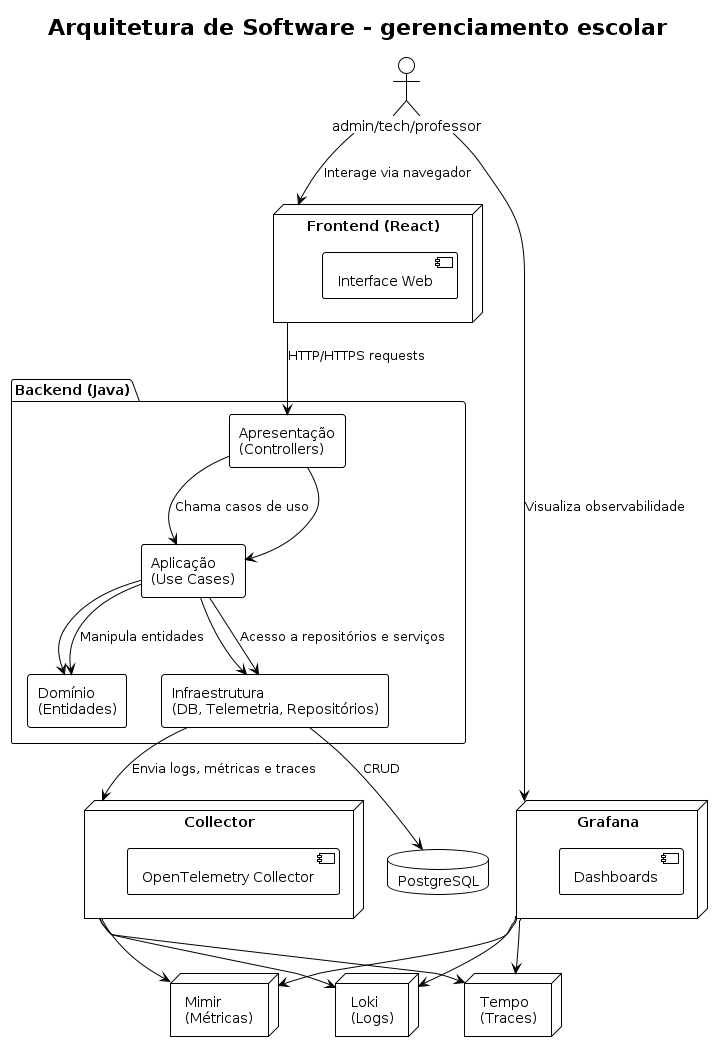

The diagram above was rendered by PlantUML. Its source (embedded in the PNG):
@startuml
!theme plain
title Arquitetura de Software - gerenciamento escolar

actor "admin/tech/professor" as user

' Camadas do backend
package "Backend (Java)" as backend {
    rectangle "Apresentação\n(Controllers)" as controllers
    rectangle "Aplicação\n(Use Cases)" as usecases
    rectangle "Domínio\n(Entidades)" as domain
    rectangle "Infraestrutura\n(DB, Telemetria, Repositórios)" as infra
}

' Frontend
node "Frontend (React)" as front {
    [Interface Web]
}

' Banco de dados
database "PostgreSQL" as db

' Observabilidade
node "Collector" as collector {
    [OpenTelemetry Collector]
}

node "Mimir\n(Métricas)" as mimir
node "Tempo\n(Traces)" as tempo
node "Loki\n(Logs)" as loki
node "Grafana" as grafana {
    [Dashboards]
}

' Fluxos principais
user --> front : Interage via navegador
front --> controllers : HTTP/HTTPS requests
controllers --> usecases : Chama casos de uso
usecases --> domain : Manipula entidades
usecases --> infra : Acesso a repositórios e serviços
infra --> db : CRUD
infra --> collector : Envia logs, métricas e traces
collector --> mimir
collector --> tempo
collector --> loki
grafana --> mimir
grafana --> tempo
grafana --> loki
user --> grafana : Visualiza observabilidade

' Dependências internas da Clean Architecture
controllers -down-> usecases
usecases -down-> domain
usecases -down-> infra

@enduml